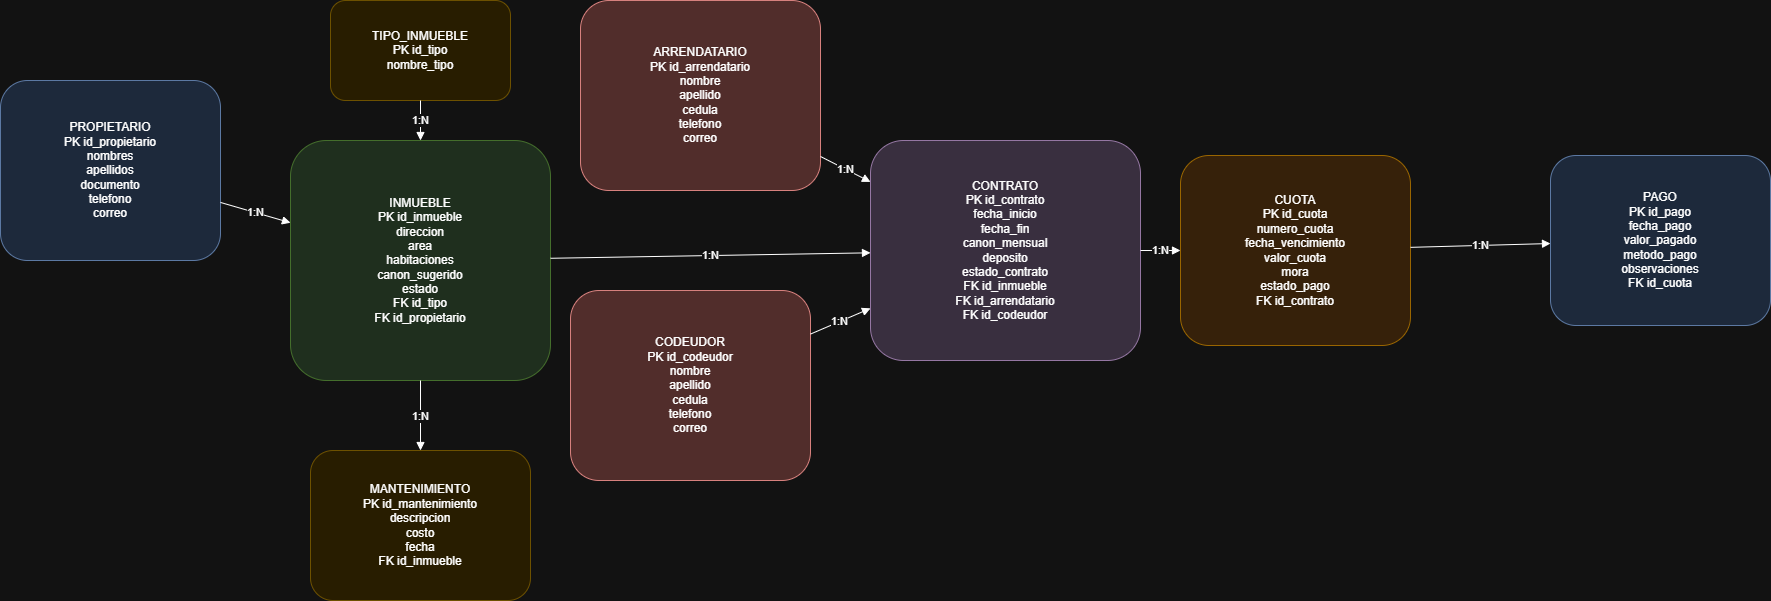

The diagram above was exported from draw.io. Its source (the exported page's mxGraphModel, read from the mxfile embedded in the PNG):
<mxGraphModel dx="2026" dy="1032" grid="1" gridSize="10" guides="1" tooltips="1" connect="1" arrows="1" fold="1" page="1" pageScale="1" pageWidth="827" pageHeight="1169" math="0" shadow="0">
  <root>
    <mxCell id="0" />
    <mxCell id="1" parent="0" />
    <mxCell id="J8tKVgJ51M81XKwm4bzG-1" parent="1" style="rounded=1;whiteSpace=wrap;html=1;fillColor=#dae8fc;strokeColor=#6c8ebf;" value="PROPIETARIO&lt;br&gt;PK id_propietario&lt;br&gt;nombres&lt;br&gt;apellidos&lt;br&gt;documento&lt;br&gt;telefono&lt;br&gt;correo" vertex="1">
      <mxGeometry height="180" width="220" x="40" y="120" as="geometry" />
    </mxCell>
    <mxCell id="J8tKVgJ51M81XKwm4bzG-2" parent="1" style="rounded=1;whiteSpace=wrap;html=1;fillColor=#fff2cc;strokeColor=#d6b656;" value="TIPO_INMUEBLE&#10;PK id_tipo&#10;nombre_tipo" vertex="1">
      <mxGeometry height="100" width="180" x="370" y="40" as="geometry" />
    </mxCell>
    <mxCell id="J8tKVgJ51M81XKwm4bzG-3" parent="1" style="rounded=1;whiteSpace=wrap;html=1;fillColor=#d5e8d4;strokeColor=#82b366;" value="INMUEBLE&lt;br&gt;PK id_inmueble&lt;br&gt;direccion&lt;div&gt;area&lt;/div&gt;&lt;div&gt;habitaciones&lt;/div&gt;&lt;div&gt;canon_sugerido&lt;/div&gt;&lt;div&gt;estado&lt;br&gt;FK id_tipo&lt;br&gt;FK id_propietario&lt;/div&gt;" vertex="1">
      <mxGeometry height="240" width="260" x="330" y="180" as="geometry" />
    </mxCell>
    <mxCell id="J8tKVgJ51M81XKwm4bzG-4" parent="1" style="rounded=1;whiteSpace=wrap;html=1;fillColor=#f8cecc;strokeColor=#b85450;" value="ARRENDATARIO&lt;br&gt;PK id_arrendatario&lt;br&gt;nombre&lt;br&gt;apellido&lt;br&gt;cedula&lt;br&gt;telefono&lt;br&gt;correo" vertex="1">
      <mxGeometry height="190" width="240" x="620" y="40" as="geometry" />
    </mxCell>
    <mxCell id="J8tKVgJ51M81XKwm4bzG-5" parent="1" style="rounded=1;whiteSpace=wrap;html=1;fillColor=#f8cecc;strokeColor=#b85450;" value="CODEUDOR&lt;br&gt;PK id_codeudor&lt;br&gt;nombre&lt;br&gt;apellido&lt;br&gt;cedula&lt;br&gt;telefono&lt;br&gt;correo" vertex="1">
      <mxGeometry height="190" width="240" x="610" y="330" as="geometry" />
    </mxCell>
    <mxCell id="J8tKVgJ51M81XKwm4bzG-6" parent="1" style="rounded=1;whiteSpace=wrap;html=1;fillColor=#e1d5e7;strokeColor=#9673a6;" value="CONTRATO&#10;PK id_contrato&#10;fecha_inicio&#10;fecha_fin&#10;canon_mensual&#10;deposito&#10;estado_contrato&#10;FK id_inmueble&#10;FK id_arrendatario&#10;FK id_codeudor" vertex="1">
      <mxGeometry height="220" width="270" x="910" y="180" as="geometry" />
    </mxCell>
    <mxCell id="J8tKVgJ51M81XKwm4bzG-7" parent="1" style="rounded=1;whiteSpace=wrap;html=1;fillColor=#ffe6cc;strokeColor=#d79b00;" value="CUOTA&#10;PK id_cuota&#10;numero_cuota&#10;fecha_vencimiento&#10;valor_cuota&#10;mora&#10;estado_pago&#10;FK id_contrato" vertex="1">
      <mxGeometry height="190" width="230" x="1220" y="195" as="geometry" />
    </mxCell>
    <mxCell id="J8tKVgJ51M81XKwm4bzG-8" parent="1" style="rounded=1;whiteSpace=wrap;html=1;fillColor=#dae8fc;strokeColor=#6c8ebf;" value="PAGO&#10;PK id_pago&#10;fecha_pago&#10;valor_pagado&#10;metodo_pago&#10;observaciones&#10;FK id_cuota" vertex="1">
      <mxGeometry height="170" width="220" x="1590" y="195" as="geometry" />
    </mxCell>
    <mxCell id="J8tKVgJ51M81XKwm4bzG-9" parent="1" style="rounded=1;whiteSpace=wrap;html=1;fillColor=#fff2cc;strokeColor=#d6b656;" value="MANTENIMIENTO&#10;PK id_mantenimiento&#10;descripcion&#10;costo&#10;fecha&#10;FK id_inmueble" vertex="1">
      <mxGeometry height="150" width="220" x="350" y="490" as="geometry" />
    </mxCell>
    <mxCell id="J8tKVgJ51M81XKwm4bzG-10" edge="1" parent="1" source="J8tKVgJ51M81XKwm4bzG-1" style="endArrow=block;html=1;" target="J8tKVgJ51M81XKwm4bzG-3" value="1:N">
      <mxGeometry relative="1" as="geometry" />
    </mxCell>
    <mxCell id="J8tKVgJ51M81XKwm4bzG-11" edge="1" parent="1" source="J8tKVgJ51M81XKwm4bzG-2" style="endArrow=block;html=1;" target="J8tKVgJ51M81XKwm4bzG-3" value="1:N">
      <mxGeometry relative="1" as="geometry" />
    </mxCell>
    <mxCell id="J8tKVgJ51M81XKwm4bzG-12" edge="1" parent="1" source="J8tKVgJ51M81XKwm4bzG-3" style="endArrow=block;html=1;" target="J8tKVgJ51M81XKwm4bzG-6" value="1:N">
      <mxGeometry relative="1" as="geometry" />
    </mxCell>
    <mxCell id="J8tKVgJ51M81XKwm4bzG-13" edge="1" parent="1" source="J8tKVgJ51M81XKwm4bzG-4" style="endArrow=block;html=1;" target="J8tKVgJ51M81XKwm4bzG-6" value="1:N">
      <mxGeometry relative="1" as="geometry" />
    </mxCell>
    <mxCell id="J8tKVgJ51M81XKwm4bzG-14" edge="1" parent="1" source="J8tKVgJ51M81XKwm4bzG-5" style="endArrow=block;html=1;" target="J8tKVgJ51M81XKwm4bzG-6" value="1:N">
      <mxGeometry relative="1" as="geometry" />
    </mxCell>
    <mxCell id="J8tKVgJ51M81XKwm4bzG-15" edge="1" parent="1" source="J8tKVgJ51M81XKwm4bzG-6" style="endArrow=block;html=1;" target="J8tKVgJ51M81XKwm4bzG-7" value="1:N">
      <mxGeometry relative="1" as="geometry" />
    </mxCell>
    <mxCell id="J8tKVgJ51M81XKwm4bzG-16" edge="1" parent="1" source="J8tKVgJ51M81XKwm4bzG-7" style="endArrow=block;html=1;" target="J8tKVgJ51M81XKwm4bzG-8" value="1:N">
      <mxGeometry relative="1" as="geometry" />
    </mxCell>
    <mxCell id="J8tKVgJ51M81XKwm4bzG-17" edge="1" parent="1" source="J8tKVgJ51M81XKwm4bzG-3" style="endArrow=block;html=1;" target="J8tKVgJ51M81XKwm4bzG-9" value="1:N">
      <mxGeometry relative="1" as="geometry" />
    </mxCell>
  </root>
</mxGraphModel>